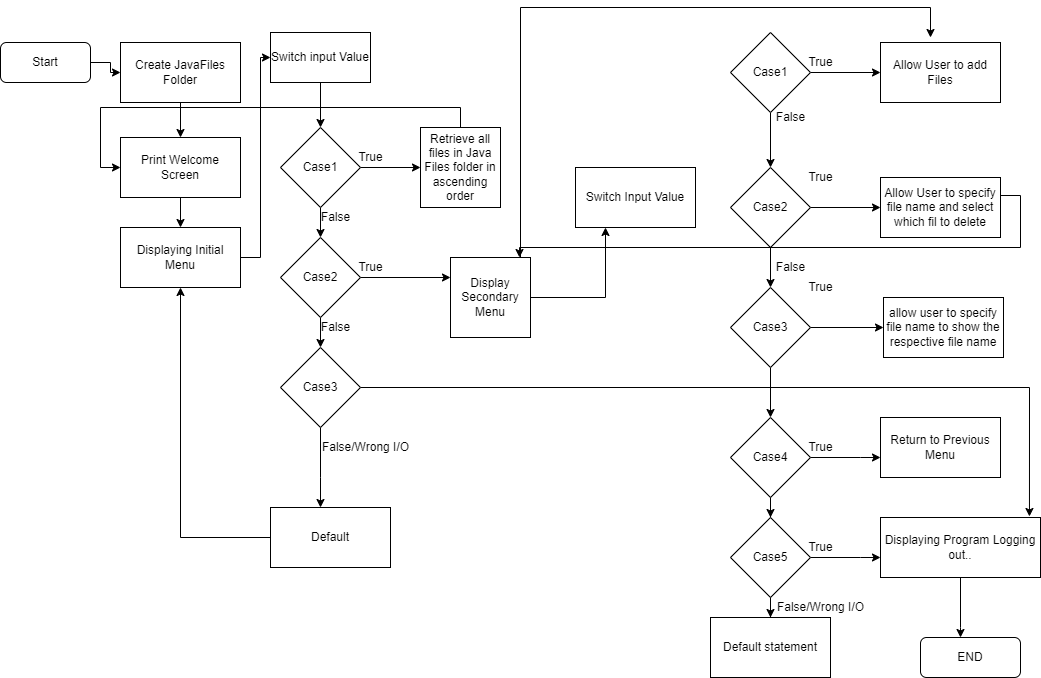

The diagram above was exported from draw.io. Its source (the exported page's mxGraphModel, read from the mxfile embedded in the PNG):
<mxGraphModel dx="2007" dy="693" grid="1" gridSize="10" guides="1" tooltips="1" connect="1" arrows="1" fold="1" page="1" pageScale="1" pageWidth="850" pageHeight="1100" math="0" shadow="0">
  <root>
    <mxCell id="0" />
    <mxCell id="1" parent="0" />
    <mxCell id="FKei9QIfxn_KDR7jgfR1-24" value="" style="edgeStyle=orthogonalEdgeStyle;rounded=0;orthogonalLoop=1;jettySize=auto;html=1;" edge="1" parent="1" source="FKei9QIfxn_KDR7jgfR1-2" target="FKei9QIfxn_KDR7jgfR1-8">
      <mxGeometry relative="1" as="geometry" />
    </mxCell>
    <mxCell id="FKei9QIfxn_KDR7jgfR1-2" value="Start" style="rounded=1;whiteSpace=wrap;html=1;" vertex="1" parent="1">
      <mxGeometry x="-840" y="55" width="90" height="40" as="geometry" />
    </mxCell>
    <mxCell id="FKei9QIfxn_KDR7jgfR1-28" value="" style="edgeStyle=orthogonalEdgeStyle;rounded=0;orthogonalLoop=1;jettySize=auto;html=1;" edge="1" parent="1" source="FKei9QIfxn_KDR7jgfR1-3" target="FKei9QIfxn_KDR7jgfR1-4">
      <mxGeometry relative="1" as="geometry" />
    </mxCell>
    <mxCell id="FKei9QIfxn_KDR7jgfR1-3" value="Switch input Value" style="rounded=0;whiteSpace=wrap;html=1;" vertex="1" parent="1">
      <mxGeometry x="-570" y="45" width="100" height="50" as="geometry" />
    </mxCell>
    <mxCell id="FKei9QIfxn_KDR7jgfR1-29" value="" style="edgeStyle=orthogonalEdgeStyle;rounded=0;orthogonalLoop=1;jettySize=auto;html=1;" edge="1" parent="1" source="FKei9QIfxn_KDR7jgfR1-4" target="FKei9QIfxn_KDR7jgfR1-5">
      <mxGeometry relative="1" as="geometry" />
    </mxCell>
    <mxCell id="FKei9QIfxn_KDR7jgfR1-38" value="" style="edgeStyle=orthogonalEdgeStyle;rounded=0;orthogonalLoop=1;jettySize=auto;html=1;" edge="1" parent="1" source="FKei9QIfxn_KDR7jgfR1-4" target="FKei9QIfxn_KDR7jgfR1-11">
      <mxGeometry relative="1" as="geometry" />
    </mxCell>
    <mxCell id="FKei9QIfxn_KDR7jgfR1-4" value="Case1" style="rhombus;whiteSpace=wrap;html=1;" vertex="1" parent="1">
      <mxGeometry x="-560" y="140" width="80" height="80" as="geometry" />
    </mxCell>
    <mxCell id="FKei9QIfxn_KDR7jgfR1-30" value="" style="edgeStyle=orthogonalEdgeStyle;rounded=0;orthogonalLoop=1;jettySize=auto;html=1;" edge="1" parent="1" source="FKei9QIfxn_KDR7jgfR1-5" target="FKei9QIfxn_KDR7jgfR1-6">
      <mxGeometry relative="1" as="geometry" />
    </mxCell>
    <mxCell id="FKei9QIfxn_KDR7jgfR1-39" value="" style="edgeStyle=orthogonalEdgeStyle;rounded=0;orthogonalLoop=1;jettySize=auto;html=1;entryX=0;entryY=0.25;entryDx=0;entryDy=0;" edge="1" parent="1" source="FKei9QIfxn_KDR7jgfR1-5" target="FKei9QIfxn_KDR7jgfR1-12">
      <mxGeometry relative="1" as="geometry">
        <Array as="points">
          <mxPoint x="-390" y="290" />
        </Array>
      </mxGeometry>
    </mxCell>
    <mxCell id="FKei9QIfxn_KDR7jgfR1-5" value="Case2" style="rhombus;whiteSpace=wrap;html=1;" vertex="1" parent="1">
      <mxGeometry x="-560" y="250" width="80" height="80" as="geometry" />
    </mxCell>
    <mxCell id="FKei9QIfxn_KDR7jgfR1-31" value="" style="edgeStyle=orthogonalEdgeStyle;rounded=0;orthogonalLoop=1;jettySize=auto;html=1;" edge="1" parent="1" source="FKei9QIfxn_KDR7jgfR1-6" target="FKei9QIfxn_KDR7jgfR1-7">
      <mxGeometry relative="1" as="geometry">
        <Array as="points">
          <mxPoint x="-520" y="490" />
          <mxPoint x="-520" y="490" />
        </Array>
      </mxGeometry>
    </mxCell>
    <mxCell id="FKei9QIfxn_KDR7jgfR1-54" style="edgeStyle=orthogonalEdgeStyle;rounded=0;orthogonalLoop=1;jettySize=auto;html=1;entryX=0.931;entryY=-0.017;entryDx=0;entryDy=0;entryPerimeter=0;" edge="1" parent="1" source="FKei9QIfxn_KDR7jgfR1-6" target="FKei9QIfxn_KDR7jgfR1-20">
      <mxGeometry relative="1" as="geometry" />
    </mxCell>
    <mxCell id="FKei9QIfxn_KDR7jgfR1-6" value="Case3" style="rhombus;whiteSpace=wrap;html=1;" vertex="1" parent="1">
      <mxGeometry x="-560" y="360" width="80" height="80" as="geometry" />
    </mxCell>
    <mxCell id="FKei9QIfxn_KDR7jgfR1-32" style="edgeStyle=orthogonalEdgeStyle;rounded=0;orthogonalLoop=1;jettySize=auto;html=1;entryX=0.5;entryY=1;entryDx=0;entryDy=0;" edge="1" parent="1" source="FKei9QIfxn_KDR7jgfR1-7" target="FKei9QIfxn_KDR7jgfR1-10">
      <mxGeometry relative="1" as="geometry" />
    </mxCell>
    <mxCell id="FKei9QIfxn_KDR7jgfR1-7" value="Default" style="rounded=0;whiteSpace=wrap;html=1;" vertex="1" parent="1">
      <mxGeometry x="-570" y="520" width="120" height="60" as="geometry" />
    </mxCell>
    <mxCell id="FKei9QIfxn_KDR7jgfR1-25" value="" style="edgeStyle=orthogonalEdgeStyle;rounded=0;orthogonalLoop=1;jettySize=auto;html=1;" edge="1" parent="1" source="FKei9QIfxn_KDR7jgfR1-8" target="FKei9QIfxn_KDR7jgfR1-9">
      <mxGeometry relative="1" as="geometry" />
    </mxCell>
    <mxCell id="FKei9QIfxn_KDR7jgfR1-8" value="Create JavaFiles Folder" style="rounded=0;whiteSpace=wrap;html=1;" vertex="1" parent="1">
      <mxGeometry x="-720" y="55" width="120" height="60" as="geometry" />
    </mxCell>
    <mxCell id="FKei9QIfxn_KDR7jgfR1-26" value="" style="edgeStyle=orthogonalEdgeStyle;rounded=0;orthogonalLoop=1;jettySize=auto;html=1;" edge="1" parent="1" source="FKei9QIfxn_KDR7jgfR1-9" target="FKei9QIfxn_KDR7jgfR1-10">
      <mxGeometry relative="1" as="geometry" />
    </mxCell>
    <mxCell id="FKei9QIfxn_KDR7jgfR1-9" value="Print Welcome Screen" style="rounded=0;whiteSpace=wrap;html=1;" vertex="1" parent="1">
      <mxGeometry x="-720" y="150" width="120" height="60" as="geometry" />
    </mxCell>
    <mxCell id="FKei9QIfxn_KDR7jgfR1-27" style="edgeStyle=orthogonalEdgeStyle;rounded=0;orthogonalLoop=1;jettySize=auto;html=1;entryX=0;entryY=0.5;entryDx=0;entryDy=0;" edge="1" parent="1" source="FKei9QIfxn_KDR7jgfR1-10" target="FKei9QIfxn_KDR7jgfR1-3">
      <mxGeometry relative="1" as="geometry">
        <Array as="points">
          <mxPoint x="-580" y="270" />
          <mxPoint x="-580" y="70" />
        </Array>
      </mxGeometry>
    </mxCell>
    <mxCell id="FKei9QIfxn_KDR7jgfR1-10" value="Displaying Initial Menu" style="rounded=0;whiteSpace=wrap;html=1;" vertex="1" parent="1">
      <mxGeometry x="-720" y="240" width="120" height="60" as="geometry" />
    </mxCell>
    <mxCell id="FKei9QIfxn_KDR7jgfR1-33" style="edgeStyle=orthogonalEdgeStyle;rounded=0;orthogonalLoop=1;jettySize=auto;html=1;entryX=0;entryY=0.5;entryDx=0;entryDy=0;" edge="1" parent="1" source="FKei9QIfxn_KDR7jgfR1-11" target="FKei9QIfxn_KDR7jgfR1-9">
      <mxGeometry relative="1" as="geometry">
        <mxPoint x="-740" y="160" as="targetPoint" />
        <Array as="points">
          <mxPoint x="-380" y="120" />
          <mxPoint x="-740" y="120" />
          <mxPoint x="-740" y="180" />
        </Array>
      </mxGeometry>
    </mxCell>
    <mxCell id="FKei9QIfxn_KDR7jgfR1-11" value="Retrieve all files in Java Files folder in ascending order" style="whiteSpace=wrap;html=1;aspect=fixed;" vertex="1" parent="1">
      <mxGeometry x="-420" y="140" width="80" height="80" as="geometry" />
    </mxCell>
    <mxCell id="FKei9QIfxn_KDR7jgfR1-44" style="edgeStyle=orthogonalEdgeStyle;rounded=0;orthogonalLoop=1;jettySize=auto;html=1;entryX=0.25;entryY=1;entryDx=0;entryDy=0;" edge="1" parent="1" source="FKei9QIfxn_KDR7jgfR1-12" target="FKei9QIfxn_KDR7jgfR1-13">
      <mxGeometry relative="1" as="geometry">
        <mxPoint x="-290" y="300" as="targetPoint" />
      </mxGeometry>
    </mxCell>
    <mxCell id="FKei9QIfxn_KDR7jgfR1-49" style="edgeStyle=orthogonalEdgeStyle;rounded=0;orthogonalLoop=1;jettySize=auto;html=1;" edge="1" parent="1">
      <mxGeometry relative="1" as="geometry">
        <mxPoint x="90" y="50" as="targetPoint" />
        <mxPoint x="-320" y="270" as="sourcePoint" />
        <Array as="points">
          <mxPoint x="-320" y="300" />
          <mxPoint x="-320" y="20" />
          <mxPoint x="90" y="20" />
        </Array>
      </mxGeometry>
    </mxCell>
    <mxCell id="FKei9QIfxn_KDR7jgfR1-12" value="Display Secondary Menu" style="whiteSpace=wrap;html=1;aspect=fixed;" vertex="1" parent="1">
      <mxGeometry x="-390" y="270" width="80" height="80" as="geometry" />
    </mxCell>
    <mxCell id="FKei9QIfxn_KDR7jgfR1-13" value="Switch Input Value" style="rounded=0;whiteSpace=wrap;html=1;" vertex="1" parent="1">
      <mxGeometry x="-265" y="180" width="120" height="60" as="geometry" />
    </mxCell>
    <mxCell id="FKei9QIfxn_KDR7jgfR1-48" value="" style="edgeStyle=orthogonalEdgeStyle;rounded=0;orthogonalLoop=1;jettySize=auto;html=1;" edge="1" parent="1" source="FKei9QIfxn_KDR7jgfR1-14" target="FKei9QIfxn_KDR7jgfR1-15">
      <mxGeometry relative="1" as="geometry" />
    </mxCell>
    <mxCell id="FKei9QIfxn_KDR7jgfR1-71" value="" style="edgeStyle=orthogonalEdgeStyle;rounded=0;orthogonalLoop=1;jettySize=auto;html=1;" edge="1" parent="1" source="FKei9QIfxn_KDR7jgfR1-14" target="FKei9QIfxn_KDR7jgfR1-21">
      <mxGeometry relative="1" as="geometry" />
    </mxCell>
    <mxCell id="FKei9QIfxn_KDR7jgfR1-14" value="Case1" style="rhombus;whiteSpace=wrap;html=1;" vertex="1" parent="1">
      <mxGeometry x="-110" y="45" width="80" height="80" as="geometry" />
    </mxCell>
    <mxCell id="FKei9QIfxn_KDR7jgfR1-47" value="" style="edgeStyle=orthogonalEdgeStyle;rounded=0;orthogonalLoop=1;jettySize=auto;html=1;" edge="1" parent="1" source="FKei9QIfxn_KDR7jgfR1-15" target="FKei9QIfxn_KDR7jgfR1-16">
      <mxGeometry relative="1" as="geometry" />
    </mxCell>
    <mxCell id="FKei9QIfxn_KDR7jgfR1-58" style="edgeStyle=orthogonalEdgeStyle;rounded=0;orthogonalLoop=1;jettySize=auto;html=1;entryX=0;entryY=0.5;entryDx=0;entryDy=0;" edge="1" parent="1" source="FKei9QIfxn_KDR7jgfR1-15" target="FKei9QIfxn_KDR7jgfR1-22">
      <mxGeometry relative="1" as="geometry" />
    </mxCell>
    <mxCell id="FKei9QIfxn_KDR7jgfR1-15" value="Case2" style="rhombus;whiteSpace=wrap;html=1;" vertex="1" parent="1">
      <mxGeometry x="-110" y="180" width="80" height="80" as="geometry" />
    </mxCell>
    <mxCell id="FKei9QIfxn_KDR7jgfR1-45" value="" style="edgeStyle=orthogonalEdgeStyle;rounded=0;orthogonalLoop=1;jettySize=auto;html=1;" edge="1" parent="1" source="FKei9QIfxn_KDR7jgfR1-16" target="FKei9QIfxn_KDR7jgfR1-17">
      <mxGeometry relative="1" as="geometry" />
    </mxCell>
    <mxCell id="FKei9QIfxn_KDR7jgfR1-57" style="edgeStyle=orthogonalEdgeStyle;rounded=0;orthogonalLoop=1;jettySize=auto;html=1;entryX=0;entryY=0.5;entryDx=0;entryDy=0;" edge="1" parent="1" source="FKei9QIfxn_KDR7jgfR1-16" target="FKei9QIfxn_KDR7jgfR1-19">
      <mxGeometry relative="1" as="geometry" />
    </mxCell>
    <mxCell id="FKei9QIfxn_KDR7jgfR1-16" value="Case3" style="rhombus;whiteSpace=wrap;html=1;" vertex="1" parent="1">
      <mxGeometry x="-110" y="300" width="80" height="80" as="geometry" />
    </mxCell>
    <mxCell id="FKei9QIfxn_KDR7jgfR1-62" value="" style="edgeStyle=orthogonalEdgeStyle;rounded=0;orthogonalLoop=1;jettySize=auto;html=1;" edge="1" parent="1" source="FKei9QIfxn_KDR7jgfR1-17" target="FKei9QIfxn_KDR7jgfR1-55">
      <mxGeometry relative="1" as="geometry">
        <Array as="points">
          <mxPoint x="20" y="470" />
          <mxPoint x="20" y="470" />
        </Array>
      </mxGeometry>
    </mxCell>
    <mxCell id="FKei9QIfxn_KDR7jgfR1-68" value="" style="edgeStyle=orthogonalEdgeStyle;rounded=0;orthogonalLoop=1;jettySize=auto;html=1;entryX=0.5;entryY=0;entryDx=0;entryDy=0;" edge="1" parent="1" source="FKei9QIfxn_KDR7jgfR1-17" target="FKei9QIfxn_KDR7jgfR1-52">
      <mxGeometry relative="1" as="geometry" />
    </mxCell>
    <mxCell id="FKei9QIfxn_KDR7jgfR1-17" value="Case4" style="rhombus;whiteSpace=wrap;html=1;" vertex="1" parent="1">
      <mxGeometry x="-110" y="430" width="80" height="80" as="geometry" />
    </mxCell>
    <mxCell id="FKei9QIfxn_KDR7jgfR1-18" value="Default statement" style="rounded=0;whiteSpace=wrap;html=1;" vertex="1" parent="1">
      <mxGeometry x="-130" y="630" width="120" height="60" as="geometry" />
    </mxCell>
    <mxCell id="FKei9QIfxn_KDR7jgfR1-19" value="allow user to specify file name to show the respective file name" style="rounded=0;whiteSpace=wrap;html=1;" vertex="1" parent="1">
      <mxGeometry x="43" y="310" width="120" height="60" as="geometry" />
    </mxCell>
    <mxCell id="FKei9QIfxn_KDR7jgfR1-64" value="" style="edgeStyle=orthogonalEdgeStyle;rounded=0;orthogonalLoop=1;jettySize=auto;html=1;" edge="1" parent="1" source="FKei9QIfxn_KDR7jgfR1-20" target="FKei9QIfxn_KDR7jgfR1-23">
      <mxGeometry relative="1" as="geometry">
        <Array as="points">
          <mxPoint x="120" y="640" />
          <mxPoint x="120" y="640" />
        </Array>
      </mxGeometry>
    </mxCell>
    <mxCell id="FKei9QIfxn_KDR7jgfR1-20" value="Displaying Program Logging out.." style="rounded=0;whiteSpace=wrap;html=1;" vertex="1" parent="1">
      <mxGeometry x="40" y="530" width="160" height="60" as="geometry" />
    </mxCell>
    <mxCell id="FKei9QIfxn_KDR7jgfR1-21" value="Allow User to add Files" style="rounded=0;whiteSpace=wrap;html=1;" vertex="1" parent="1">
      <mxGeometry x="40" y="55" width="120" height="60" as="geometry" />
    </mxCell>
    <mxCell id="FKei9QIfxn_KDR7jgfR1-51" style="edgeStyle=orthogonalEdgeStyle;rounded=0;orthogonalLoop=1;jettySize=auto;html=1;" edge="1" parent="1" source="FKei9QIfxn_KDR7jgfR1-22">
      <mxGeometry relative="1" as="geometry">
        <mxPoint x="-321" y="270" as="targetPoint" />
        <Array as="points">
          <mxPoint x="180" y="208" />
          <mxPoint x="180" y="260" />
          <mxPoint x="-321" y="260" />
        </Array>
      </mxGeometry>
    </mxCell>
    <mxCell id="FKei9QIfxn_KDR7jgfR1-22" value="Allow User to specify file name and select which fil to delete" style="rounded=0;whiteSpace=wrap;html=1;" vertex="1" parent="1">
      <mxGeometry x="40" y="190" width="120" height="60" as="geometry" />
    </mxCell>
    <mxCell id="FKei9QIfxn_KDR7jgfR1-23" value="END" style="rounded=1;whiteSpace=wrap;html=1;" vertex="1" parent="1">
      <mxGeometry x="80" y="650" width="100" height="40" as="geometry" />
    </mxCell>
    <mxCell id="FKei9QIfxn_KDR7jgfR1-35" value="False/Wrong I/O" style="text;html=1;align=center;verticalAlign=middle;resizable=0;points=[];autosize=1;strokeColor=none;fillColor=none;" vertex="1" parent="1">
      <mxGeometry x="-525" y="450" width="100" height="20" as="geometry" />
    </mxCell>
    <mxCell id="FKei9QIfxn_KDR7jgfR1-36" value="False" style="text;html=1;align=center;verticalAlign=middle;resizable=0;points=[];autosize=1;strokeColor=none;fillColor=none;" vertex="1" parent="1">
      <mxGeometry x="-525" y="330" width="40" height="20" as="geometry" />
    </mxCell>
    <mxCell id="FKei9QIfxn_KDR7jgfR1-37" value="False" style="text;html=1;align=center;verticalAlign=middle;resizable=0;points=[];autosize=1;strokeColor=none;fillColor=none;" vertex="1" parent="1">
      <mxGeometry x="-525" y="220" width="40" height="20" as="geometry" />
    </mxCell>
    <mxCell id="FKei9QIfxn_KDR7jgfR1-40" value="True" style="text;html=1;align=center;verticalAlign=middle;resizable=0;points=[];autosize=1;strokeColor=none;fillColor=none;" vertex="1" parent="1">
      <mxGeometry x="-490" y="270" width="40" height="20" as="geometry" />
    </mxCell>
    <mxCell id="FKei9QIfxn_KDR7jgfR1-41" value="True" style="text;html=1;align=center;verticalAlign=middle;resizable=0;points=[];autosize=1;strokeColor=none;fillColor=none;" vertex="1" parent="1">
      <mxGeometry x="-490" y="160" width="40" height="20" as="geometry" />
    </mxCell>
    <mxCell id="FKei9QIfxn_KDR7jgfR1-63" value="" style="edgeStyle=orthogonalEdgeStyle;rounded=0;orthogonalLoop=1;jettySize=auto;html=1;" edge="1" parent="1" source="FKei9QIfxn_KDR7jgfR1-52" target="FKei9QIfxn_KDR7jgfR1-20">
      <mxGeometry relative="1" as="geometry">
        <Array as="points">
          <mxPoint x="20" y="570" />
          <mxPoint x="20" y="570" />
        </Array>
      </mxGeometry>
    </mxCell>
    <mxCell id="FKei9QIfxn_KDR7jgfR1-69" value="" style="edgeStyle=orthogonalEdgeStyle;rounded=0;orthogonalLoop=1;jettySize=auto;html=1;" edge="1" parent="1" source="FKei9QIfxn_KDR7jgfR1-52" target="FKei9QIfxn_KDR7jgfR1-18">
      <mxGeometry relative="1" as="geometry" />
    </mxCell>
    <mxCell id="FKei9QIfxn_KDR7jgfR1-52" value="Case5" style="rhombus;whiteSpace=wrap;html=1;" vertex="1" parent="1">
      <mxGeometry x="-110" y="530" width="80" height="80" as="geometry" />
    </mxCell>
    <mxCell id="FKei9QIfxn_KDR7jgfR1-55" value="Return to Previous Menu" style="rounded=0;whiteSpace=wrap;html=1;" vertex="1" parent="1">
      <mxGeometry x="40" y="430" width="120" height="60" as="geometry" />
    </mxCell>
    <mxCell id="FKei9QIfxn_KDR7jgfR1-59" value="True" style="text;html=1;align=center;verticalAlign=middle;resizable=0;points=[];autosize=1;strokeColor=none;fillColor=none;" vertex="1" parent="1">
      <mxGeometry x="-40" y="180" width="40" height="20" as="geometry" />
    </mxCell>
    <mxCell id="FKei9QIfxn_KDR7jgfR1-60" value="True" style="text;html=1;align=center;verticalAlign=middle;resizable=0;points=[];autosize=1;strokeColor=none;fillColor=none;" vertex="1" parent="1">
      <mxGeometry x="-40" y="290" width="40" height="20" as="geometry" />
    </mxCell>
    <mxCell id="FKei9QIfxn_KDR7jgfR1-61" value="True" style="text;html=1;align=center;verticalAlign=middle;resizable=0;points=[];autosize=1;strokeColor=none;fillColor=none;" vertex="1" parent="1">
      <mxGeometry x="-40" y="450" width="40" height="20" as="geometry" />
    </mxCell>
    <mxCell id="FKei9QIfxn_KDR7jgfR1-65" value="True" style="text;html=1;align=center;verticalAlign=middle;resizable=0;points=[];autosize=1;strokeColor=none;fillColor=none;" vertex="1" parent="1">
      <mxGeometry x="-40" y="550" width="40" height="20" as="geometry" />
    </mxCell>
    <mxCell id="FKei9QIfxn_KDR7jgfR1-70" value="False/Wrong I/O" style="text;html=1;align=center;verticalAlign=middle;resizable=0;points=[];autosize=1;strokeColor=none;fillColor=none;" vertex="1" parent="1">
      <mxGeometry x="-70" y="610" width="100" height="20" as="geometry" />
    </mxCell>
    <mxCell id="FKei9QIfxn_KDR7jgfR1-72" value="True" style="text;html=1;align=center;verticalAlign=middle;resizable=0;points=[];autosize=1;strokeColor=none;fillColor=none;" vertex="1" parent="1">
      <mxGeometry x="-40" y="65" width="40" height="20" as="geometry" />
    </mxCell>
    <mxCell id="FKei9QIfxn_KDR7jgfR1-73" value="False" style="text;html=1;align=center;verticalAlign=middle;resizable=0;points=[];autosize=1;strokeColor=none;fillColor=none;" vertex="1" parent="1">
      <mxGeometry x="-70" y="120" width="40" height="20" as="geometry" />
    </mxCell>
    <mxCell id="FKei9QIfxn_KDR7jgfR1-74" value="False" style="text;html=1;align=center;verticalAlign=middle;resizable=0;points=[];autosize=1;strokeColor=none;fillColor=none;" vertex="1" parent="1">
      <mxGeometry x="-70" y="270" width="40" height="20" as="geometry" />
    </mxCell>
  </root>
</mxGraphModel>